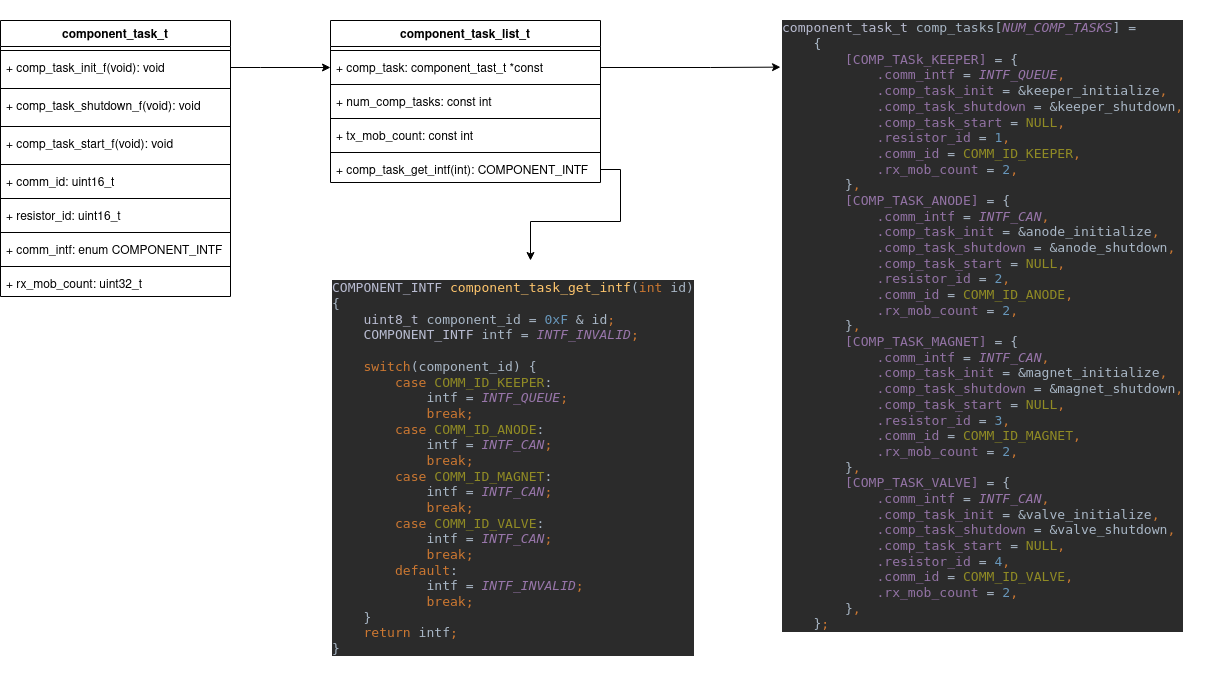

The diagram above was exported from draw.io. Its source (the exported page's mxGraphModel, read from the mxfile embedded in the PNG):
<mxGraphModel dx="1685" dy="1873" grid="1" gridSize="10" guides="1" tooltips="1" connect="1" arrows="1" fold="1" page="1" pageScale="1" pageWidth="850" pageHeight="1100" math="0" shadow="0">
  <root>
    <mxCell id="0" />
    <mxCell id="1" parent="0" />
    <mxCell id="PquZsWDuy5bbcLN1gudS-10" value="component_task_t" style="swimlane;fontStyle=1;align=center;verticalAlign=top;childLayout=stackLayout;horizontal=1;startSize=26;horizontalStack=0;resizeParent=1;resizeParentMax=0;resizeLast=0;collapsible=1;marginBottom=0;" vertex="1" parent="1">
      <mxGeometry y="330" width="230" height="276" as="geometry" />
    </mxCell>
    <mxCell id="PquZsWDuy5bbcLN1gudS-12" value="" style="line;strokeWidth=1;fillColor=none;align=left;verticalAlign=middle;spacingTop=-1;spacingLeft=3;spacingRight=3;rotatable=0;labelPosition=right;points=[];portConstraint=eastwest;strokeColor=inherit;" vertex="1" parent="PquZsWDuy5bbcLN1gudS-10">
      <mxGeometry y="26" width="230" height="8" as="geometry" />
    </mxCell>
    <mxCell id="PquZsWDuy5bbcLN1gudS-13" value="+ comp_task_init_f(void): void" style="text;strokeColor=none;fillColor=none;align=left;verticalAlign=top;spacingLeft=4;spacingRight=4;overflow=hidden;rotatable=0;points=[[0,0.5],[1,0.5]];portConstraint=eastwest;" vertex="1" parent="PquZsWDuy5bbcLN1gudS-10">
      <mxGeometry y="34" width="230" height="30" as="geometry" />
    </mxCell>
    <mxCell id="PquZsWDuy5bbcLN1gudS-18" value="" style="line;strokeWidth=1;fillColor=none;align=left;verticalAlign=middle;spacingTop=-1;spacingLeft=3;spacingRight=3;rotatable=0;labelPosition=right;points=[];portConstraint=eastwest;strokeColor=inherit;" vertex="1" parent="PquZsWDuy5bbcLN1gudS-10">
      <mxGeometry y="64" width="230" height="8" as="geometry" />
    </mxCell>
    <mxCell id="PquZsWDuy5bbcLN1gudS-19" value="+ comp_task_shutdown_f(void): void" style="text;strokeColor=none;fillColor=none;align=left;verticalAlign=top;spacingLeft=4;spacingRight=4;overflow=hidden;rotatable=0;points=[[0,0.5],[1,0.5]];portConstraint=eastwest;" vertex="1" parent="PquZsWDuy5bbcLN1gudS-10">
      <mxGeometry y="72" width="230" height="30" as="geometry" />
    </mxCell>
    <mxCell id="PquZsWDuy5bbcLN1gudS-22" value="" style="line;strokeWidth=1;fillColor=none;align=left;verticalAlign=middle;spacingTop=-1;spacingLeft=3;spacingRight=3;rotatable=0;labelPosition=right;points=[];portConstraint=eastwest;strokeColor=inherit;" vertex="1" parent="PquZsWDuy5bbcLN1gudS-10">
      <mxGeometry y="102" width="230" height="8" as="geometry" />
    </mxCell>
    <mxCell id="PquZsWDuy5bbcLN1gudS-20" value="+ comp_task_start_f(void): void" style="text;strokeColor=none;fillColor=none;align=left;verticalAlign=top;spacingLeft=4;spacingRight=4;overflow=hidden;rotatable=0;points=[[0,0.5],[1,0.5]];portConstraint=eastwest;" vertex="1" parent="PquZsWDuy5bbcLN1gudS-10">
      <mxGeometry y="110" width="230" height="30" as="geometry" />
    </mxCell>
    <mxCell id="PquZsWDuy5bbcLN1gudS-23" value="" style="line;strokeWidth=1;fillColor=none;align=left;verticalAlign=middle;spacingTop=-1;spacingLeft=3;spacingRight=3;rotatable=0;labelPosition=right;points=[];portConstraint=eastwest;strokeColor=inherit;" vertex="1" parent="PquZsWDuy5bbcLN1gudS-10">
      <mxGeometry y="140" width="230" height="8" as="geometry" />
    </mxCell>
    <mxCell id="PquZsWDuy5bbcLN1gudS-11" value="+ comm_id: uint16_t" style="text;strokeColor=none;fillColor=none;align=left;verticalAlign=top;spacingLeft=4;spacingRight=4;overflow=hidden;rotatable=0;points=[[0,0.5],[1,0.5]];portConstraint=eastwest;" vertex="1" parent="PquZsWDuy5bbcLN1gudS-10">
      <mxGeometry y="148" width="230" height="26" as="geometry" />
    </mxCell>
    <mxCell id="PquZsWDuy5bbcLN1gudS-27" value="" style="line;strokeWidth=1;fillColor=none;align=left;verticalAlign=middle;spacingTop=-1;spacingLeft=3;spacingRight=3;rotatable=0;labelPosition=right;points=[];portConstraint=eastwest;strokeColor=inherit;" vertex="1" parent="PquZsWDuy5bbcLN1gudS-10">
      <mxGeometry y="174" width="230" height="8" as="geometry" />
    </mxCell>
    <mxCell id="PquZsWDuy5bbcLN1gudS-26" value="+ resistor_id: uint16_t" style="text;strokeColor=none;fillColor=none;align=left;verticalAlign=top;spacingLeft=4;spacingRight=4;overflow=hidden;rotatable=0;points=[[0,0.5],[1,0.5]];portConstraint=eastwest;" vertex="1" parent="PquZsWDuy5bbcLN1gudS-10">
      <mxGeometry y="182" width="230" height="26" as="geometry" />
    </mxCell>
    <mxCell id="PquZsWDuy5bbcLN1gudS-29" value="" style="line;strokeWidth=1;fillColor=none;align=left;verticalAlign=middle;spacingTop=-1;spacingLeft=3;spacingRight=3;rotatable=0;labelPosition=right;points=[];portConstraint=eastwest;strokeColor=inherit;" vertex="1" parent="PquZsWDuy5bbcLN1gudS-10">
      <mxGeometry y="208" width="230" height="8" as="geometry" />
    </mxCell>
    <mxCell id="PquZsWDuy5bbcLN1gudS-28" value="+ comm_intf: enum COMPONENT_INTF " style="text;strokeColor=none;fillColor=none;align=left;verticalAlign=top;spacingLeft=4;spacingRight=4;overflow=hidden;rotatable=0;points=[[0,0.5],[1,0.5]];portConstraint=eastwest;" vertex="1" parent="PquZsWDuy5bbcLN1gudS-10">
      <mxGeometry y="216" width="230" height="26" as="geometry" />
    </mxCell>
    <mxCell id="PquZsWDuy5bbcLN1gudS-31" value="" style="line;strokeWidth=1;fillColor=none;align=left;verticalAlign=middle;spacingTop=-1;spacingLeft=3;spacingRight=3;rotatable=0;labelPosition=right;points=[];portConstraint=eastwest;strokeColor=inherit;" vertex="1" parent="PquZsWDuy5bbcLN1gudS-10">
      <mxGeometry y="242" width="230" height="8" as="geometry" />
    </mxCell>
    <mxCell id="PquZsWDuy5bbcLN1gudS-30" value="+ rx_mob_count: uint32_t" style="text;strokeColor=none;fillColor=none;align=left;verticalAlign=top;spacingLeft=4;spacingRight=4;overflow=hidden;rotatable=0;points=[[0,0.5],[1,0.5]];portConstraint=eastwest;" vertex="1" parent="PquZsWDuy5bbcLN1gudS-10">
      <mxGeometry y="250" width="230" height="26" as="geometry" />
    </mxCell>
    <mxCell id="PquZsWDuy5bbcLN1gudS-34" value="component_task_list_t" style="swimlane;fontStyle=1;align=center;verticalAlign=top;childLayout=stackLayout;horizontal=1;startSize=26;horizontalStack=0;resizeParent=1;resizeParentMax=0;resizeLast=0;collapsible=1;marginBottom=0;" vertex="1" parent="1">
      <mxGeometry x="330" y="330" width="270" height="162" as="geometry">
        <mxRectangle x="250" y="610" width="170" height="30" as="alternateBounds" />
      </mxGeometry>
    </mxCell>
    <mxCell id="PquZsWDuy5bbcLN1gudS-36" value="" style="line;strokeWidth=1;fillColor=none;align=left;verticalAlign=middle;spacingTop=-1;spacingLeft=3;spacingRight=3;rotatable=0;labelPosition=right;points=[];portConstraint=eastwest;strokeColor=inherit;" vertex="1" parent="PquZsWDuy5bbcLN1gudS-34">
      <mxGeometry y="26" width="270" height="8" as="geometry" />
    </mxCell>
    <mxCell id="PquZsWDuy5bbcLN1gudS-37" value="+ comp_task: component_tast_t *const" style="text;strokeColor=none;fillColor=none;align=left;verticalAlign=top;spacingLeft=4;spacingRight=4;overflow=hidden;rotatable=0;points=[[0,0.5],[1,0.5]];portConstraint=eastwest;" vertex="1" parent="PquZsWDuy5bbcLN1gudS-34">
      <mxGeometry y="34" width="270" height="26" as="geometry" />
    </mxCell>
    <mxCell id="PquZsWDuy5bbcLN1gudS-39" value="" style="line;strokeWidth=1;fillColor=none;align=left;verticalAlign=middle;spacingTop=-1;spacingLeft=3;spacingRight=3;rotatable=0;labelPosition=right;points=[];portConstraint=eastwest;strokeColor=inherit;" vertex="1" parent="PquZsWDuy5bbcLN1gudS-34">
      <mxGeometry y="60" width="270" height="8" as="geometry" />
    </mxCell>
    <mxCell id="PquZsWDuy5bbcLN1gudS-38" value="+ num_comp_tasks: const int" style="text;strokeColor=none;fillColor=none;align=left;verticalAlign=top;spacingLeft=4;spacingRight=4;overflow=hidden;rotatable=0;points=[[0,0.5],[1,0.5]];portConstraint=eastwest;" vertex="1" parent="PquZsWDuy5bbcLN1gudS-34">
      <mxGeometry y="68" width="270" height="26" as="geometry" />
    </mxCell>
    <mxCell id="PquZsWDuy5bbcLN1gudS-41" value="" style="line;strokeWidth=1;fillColor=none;align=left;verticalAlign=middle;spacingTop=-1;spacingLeft=3;spacingRight=3;rotatable=0;labelPosition=right;points=[];portConstraint=eastwest;strokeColor=inherit;" vertex="1" parent="PquZsWDuy5bbcLN1gudS-34">
      <mxGeometry y="94" width="270" height="8" as="geometry" />
    </mxCell>
    <mxCell id="PquZsWDuy5bbcLN1gudS-40" value="+ tx_mob_count: const int" style="text;strokeColor=none;fillColor=none;align=left;verticalAlign=top;spacingLeft=4;spacingRight=4;overflow=hidden;rotatable=0;points=[[0,0.5],[1,0.5]];portConstraint=eastwest;" vertex="1" parent="PquZsWDuy5bbcLN1gudS-34">
      <mxGeometry y="102" width="270" height="26" as="geometry" />
    </mxCell>
    <mxCell id="PquZsWDuy5bbcLN1gudS-44" value="" style="line;strokeWidth=1;fillColor=none;align=left;verticalAlign=middle;spacingTop=-1;spacingLeft=3;spacingRight=3;rotatable=0;labelPosition=right;points=[];portConstraint=eastwest;strokeColor=inherit;" vertex="1" parent="PquZsWDuy5bbcLN1gudS-34">
      <mxGeometry y="128" width="270" height="8" as="geometry" />
    </mxCell>
    <mxCell id="PquZsWDuy5bbcLN1gudS-43" value="+ comp_task_get_intf(int): COMPONENT_INTF" style="text;strokeColor=none;fillColor=none;align=left;verticalAlign=top;spacingLeft=4;spacingRight=4;overflow=hidden;rotatable=0;points=[[0,0.5],[1,0.5]];portConstraint=eastwest;" vertex="1" parent="PquZsWDuy5bbcLN1gudS-34">
      <mxGeometry y="136" width="270" height="26" as="geometry" />
    </mxCell>
    <mxCell id="PquZsWDuy5bbcLN1gudS-45" value="&lt;pre style=&quot;background-color:#2b2b2b;color:#a9b7c6;font-family:'JetBrains Mono',monospace;font-size:9.8pt;&quot;&gt;&lt;span style=&quot;color:#b9bcd1;&quot;&gt;component_task_t &lt;/span&gt;comp_tasks[&lt;span style=&quot;color:#9876aa;font-style:italic;&quot;&gt;NUM_COMP_TASKS&lt;/span&gt;] =&lt;br&gt;    {&lt;br&gt;        &lt;span style=&quot;color:#cc7832;&quot;&gt;&lt;/span&gt;&lt;span style=&quot;color:#9373a5;&quot;&gt;[COMP_TASk_KEEPER] &lt;/span&gt;= {&lt;br&gt;            &lt;span style=&quot;color:#9373a5;&quot;&gt;.comm_intf &lt;/span&gt;= &lt;span style=&quot;color:#9876aa;font-style:italic;&quot;&gt;INTF_QUEUE&lt;/span&gt;&lt;span style=&quot;color:#cc7832;&quot;&gt;,&lt;br&gt;&lt;/span&gt;&lt;span style=&quot;color:#cc7832;&quot;&gt;            &lt;/span&gt;&lt;span style=&quot;color:#9373a5;&quot;&gt;.comp_task_init &lt;/span&gt;= &amp;amp;keeper_initialize&lt;span style=&quot;color:#cc7832;&quot;&gt;,&lt;br&gt;&lt;/span&gt;&lt;span style=&quot;color:#cc7832;&quot;&gt;            &lt;/span&gt;&lt;span style=&quot;color:#9373a5;&quot;&gt;.comp_task_shutdown &lt;/span&gt;= &amp;amp;keeper_shutdown&lt;span style=&quot;color:#cc7832;&quot;&gt;,&lt;br&gt;&lt;/span&gt;&lt;span style=&quot;color:#cc7832;&quot;&gt;            &lt;/span&gt;&lt;span style=&quot;color:#9373a5;&quot;&gt;.comp_task_start &lt;/span&gt;= &lt;span style=&quot;color:#908b25;&quot;&gt;NULL&lt;/span&gt;&lt;span style=&quot;color:#cc7832;&quot;&gt;,&lt;br&gt;&lt;/span&gt;&lt;span style=&quot;color:#cc7832;&quot;&gt;            &lt;/span&gt;&lt;span style=&quot;color:#9373a5;&quot;&gt;.resistor_id &lt;/span&gt;= &lt;span style=&quot;color:#6897bb;&quot;&gt;1&lt;/span&gt;&lt;span style=&quot;color:#cc7832;&quot;&gt;,&lt;br&gt;&lt;/span&gt;&lt;span style=&quot;color:#cc7832;&quot;&gt;            &lt;/span&gt;&lt;span style=&quot;color:#9373a5;&quot;&gt;.comm_id &lt;/span&gt;= &lt;span style=&quot;color:#908b25;&quot;&gt;COMM_ID_KEEPER&lt;/span&gt;&lt;span style=&quot;color:#cc7832;&quot;&gt;,&lt;br&gt;&lt;/span&gt;&lt;span style=&quot;color:#cc7832;&quot;&gt;            &lt;/span&gt;&lt;span style=&quot;color:#9373a5;&quot;&gt;.rx_mob_count &lt;/span&gt;= &lt;span style=&quot;color:#6897bb;&quot;&gt;2&lt;/span&gt;&lt;span style=&quot;color:#cc7832;&quot;&gt;,&lt;br&gt;&lt;/span&gt;&lt;span style=&quot;color:#cc7832;&quot;&gt;        &lt;/span&gt;}&lt;span style=&quot;color:#cc7832;&quot;&gt;,&lt;br&gt;&lt;/span&gt;&lt;span style=&quot;color:#cc7832;&quot;&gt;        &lt;/span&gt;&lt;span style=&quot;color:#9373a5;&quot;&gt;[COMP_TASK_ANODE] &lt;/span&gt;= {&lt;br&gt;            &lt;span style=&quot;color:#9373a5;&quot;&gt;.comm_intf &lt;/span&gt;= &lt;span style=&quot;color:#9876aa;font-style:italic;&quot;&gt;INTF_CAN&lt;/span&gt;&lt;span style=&quot;color:#cc7832;&quot;&gt;,&lt;br&gt;&lt;/span&gt;&lt;span style=&quot;color:#cc7832;&quot;&gt;            &lt;/span&gt;&lt;span style=&quot;color:#9373a5;&quot;&gt;.comp_task_init &lt;/span&gt;= &amp;amp;anode_initialize&lt;span style=&quot;color:#cc7832;&quot;&gt;,&lt;br&gt;&lt;/span&gt;&lt;span style=&quot;color:#cc7832;&quot;&gt;            &lt;/span&gt;&lt;span style=&quot;color:#9373a5;&quot;&gt;.comp_task_shutdown &lt;/span&gt;= &amp;amp;anode_shutdown&lt;span style=&quot;color:#cc7832;&quot;&gt;,&lt;br&gt;&lt;/span&gt;&lt;span style=&quot;color:#cc7832;&quot;&gt;            &lt;/span&gt;&lt;span style=&quot;color:#9373a5;&quot;&gt;.comp_task_start &lt;/span&gt;= &lt;span style=&quot;color:#908b25;&quot;&gt;NULL&lt;/span&gt;&lt;span style=&quot;color:#cc7832;&quot;&gt;,&lt;br&gt;&lt;/span&gt;&lt;span style=&quot;color:#cc7832;&quot;&gt;            &lt;/span&gt;&lt;span style=&quot;color:#9373a5;&quot;&gt;.resistor_id &lt;/span&gt;= &lt;span style=&quot;color:#6897bb;&quot;&gt;2&lt;/span&gt;&lt;span style=&quot;color:#cc7832;&quot;&gt;,&lt;br&gt;&lt;/span&gt;&lt;span style=&quot;color:#cc7832;&quot;&gt;            &lt;/span&gt;&lt;span style=&quot;color:#9373a5;&quot;&gt;.comm_id &lt;/span&gt;= &lt;span style=&quot;color:#908b25;&quot;&gt;COMM_ID_ANODE&lt;/span&gt;&lt;span style=&quot;color:#cc7832;&quot;&gt;,&lt;br&gt;&lt;/span&gt;&lt;span style=&quot;color:#cc7832;&quot;&gt;            &lt;/span&gt;&lt;span style=&quot;color:#9373a5;&quot;&gt;.rx_mob_count &lt;/span&gt;= &lt;span style=&quot;color:#6897bb;&quot;&gt;2&lt;/span&gt;&lt;span style=&quot;color:#cc7832;&quot;&gt;,&lt;br&gt;&lt;/span&gt;&lt;span style=&quot;color:#cc7832;&quot;&gt;        &lt;/span&gt;}&lt;span style=&quot;color:#cc7832;&quot;&gt;,&lt;br&gt;&lt;/span&gt;&lt;span style=&quot;color:#cc7832;&quot;&gt;        &lt;/span&gt;&lt;span style=&quot;color:#9373a5;&quot;&gt;[COMP_TASK_MAGNET] &lt;/span&gt;= {&lt;br&gt;            &lt;span style=&quot;color:#9373a5;&quot;&gt;.comm_intf &lt;/span&gt;= &lt;span style=&quot;color:#9876aa;font-style:italic;&quot;&gt;INTF_CAN&lt;/span&gt;&lt;span style=&quot;color:#cc7832;&quot;&gt;,&lt;br&gt;&lt;/span&gt;&lt;span style=&quot;color:#cc7832;&quot;&gt;            &lt;/span&gt;&lt;span style=&quot;color:#9373a5;&quot;&gt;.comp_task_init &lt;/span&gt;= &amp;amp;magnet_initialize&lt;span style=&quot;color:#cc7832;&quot;&gt;,&lt;br&gt;&lt;/span&gt;&lt;span style=&quot;color:#cc7832;&quot;&gt;            &lt;/span&gt;&lt;span style=&quot;color:#9373a5;&quot;&gt;.comp_task_shutdown &lt;/span&gt;= &amp;amp;magnet_shutdown&lt;span style=&quot;color:#cc7832;&quot;&gt;,&lt;br&gt;&lt;/span&gt;&lt;span style=&quot;color:#cc7832;&quot;&gt;            &lt;/span&gt;&lt;span style=&quot;color:#9373a5;&quot;&gt;.comp_task_start &lt;/span&gt;= &lt;span style=&quot;color:#908b25;&quot;&gt;NULL&lt;/span&gt;&lt;span style=&quot;color:#cc7832;&quot;&gt;,&lt;br&gt;&lt;/span&gt;&lt;span style=&quot;color:#cc7832;&quot;&gt;            &lt;/span&gt;&lt;span style=&quot;color:#9373a5;&quot;&gt;.resistor_id &lt;/span&gt;= &lt;span style=&quot;color:#6897bb;&quot;&gt;3&lt;/span&gt;&lt;span style=&quot;color:#cc7832;&quot;&gt;,&lt;br&gt;&lt;/span&gt;&lt;span style=&quot;color:#cc7832;&quot;&gt;            &lt;/span&gt;&lt;span style=&quot;color:#9373a5;&quot;&gt;.comm_id &lt;/span&gt;= &lt;span style=&quot;color:#908b25;&quot;&gt;COMM_ID_MAGNET&lt;/span&gt;&lt;span style=&quot;color:#cc7832;&quot;&gt;,&lt;br&gt;&lt;/span&gt;&lt;span style=&quot;color:#cc7832;&quot;&gt;            &lt;/span&gt;&lt;span style=&quot;color:#9373a5;&quot;&gt;.rx_mob_count &lt;/span&gt;= &lt;span style=&quot;color:#6897bb;&quot;&gt;2&lt;/span&gt;&lt;span style=&quot;color:#cc7832;&quot;&gt;,&lt;br&gt;&lt;/span&gt;&lt;span style=&quot;color:#cc7832;&quot;&gt;        &lt;/span&gt;}&lt;span style=&quot;color:#cc7832;&quot;&gt;,&lt;br&gt;&lt;/span&gt;&lt;span style=&quot;color:#cc7832;&quot;&gt;        &lt;/span&gt;&lt;span style=&quot;color:#9373a5;&quot;&gt;[COMP_TASK_VALVE] &lt;/span&gt;= {&lt;br&gt;            &lt;span style=&quot;color:#9373a5;&quot;&gt;.comm_intf &lt;/span&gt;= &lt;span style=&quot;color:#9876aa;font-style:italic;&quot;&gt;INTF_CAN&lt;/span&gt;&lt;span style=&quot;color:#cc7832;&quot;&gt;,&lt;br&gt;&lt;/span&gt;&lt;span style=&quot;color:#cc7832;&quot;&gt;            &lt;/span&gt;&lt;span style=&quot;color:#9373a5;&quot;&gt;.comp_task_init &lt;/span&gt;= &amp;amp;valve_initialize&lt;span style=&quot;color:#cc7832;&quot;&gt;,&lt;br&gt;&lt;/span&gt;&lt;span style=&quot;color:#cc7832;&quot;&gt;            &lt;/span&gt;&lt;span style=&quot;color:#9373a5;&quot;&gt;.comp_task_shutdown &lt;/span&gt;= &amp;amp;valve_shutdown&lt;span style=&quot;color:#cc7832;&quot;&gt;,&lt;br&gt;&lt;/span&gt;&lt;span style=&quot;color:#cc7832;&quot;&gt;            &lt;/span&gt;&lt;span style=&quot;color:#9373a5;&quot;&gt;.comp_task_start &lt;/span&gt;= &lt;span style=&quot;color:#908b25;&quot;&gt;NULL&lt;/span&gt;&lt;span style=&quot;color:#cc7832;&quot;&gt;,&lt;br&gt;&lt;/span&gt;&lt;span style=&quot;color:#cc7832;&quot;&gt;            &lt;/span&gt;&lt;span style=&quot;color:#9373a5;&quot;&gt;.resistor_id &lt;/span&gt;= &lt;span style=&quot;color:#6897bb;&quot;&gt;4&lt;/span&gt;&lt;span style=&quot;color:#cc7832;&quot;&gt;,&lt;br&gt;&lt;/span&gt;&lt;span style=&quot;color:#cc7832;&quot;&gt;            &lt;/span&gt;&lt;span style=&quot;color:#9373a5;&quot;&gt;.comm_id &lt;/span&gt;= &lt;span style=&quot;color:#908b25;&quot;&gt;COMM_ID_VALVE&lt;/span&gt;&lt;span style=&quot;color:#cc7832;&quot;&gt;,&lt;br&gt;&lt;/span&gt;&lt;span style=&quot;color:#cc7832;&quot;&gt;            &lt;/span&gt;&lt;span style=&quot;color:#9373a5;&quot;&gt;.rx_mob_count &lt;/span&gt;= &lt;span style=&quot;color:#6897bb;&quot;&gt;2&lt;/span&gt;&lt;span style=&quot;color:#cc7832;&quot;&gt;,&lt;br&gt;&lt;/span&gt;&lt;span style=&quot;color:#cc7832;&quot;&gt;        &lt;/span&gt;}&lt;span style=&quot;color:#cc7832;&quot;&gt;,&lt;br&gt;&lt;/span&gt;&lt;span style=&quot;color:#cc7832;&quot;&gt;    &lt;/span&gt;}&lt;span style=&quot;color:#cc7832;&quot;&gt;;&lt;/span&gt;&lt;/pre&gt;" style="text;whiteSpace=wrap;html=1;" vertex="1" parent="1">
      <mxGeometry x="780" y="310" width="430" height="680" as="geometry" />
    </mxCell>
    <mxCell id="PquZsWDuy5bbcLN1gudS-46" style="edgeStyle=orthogonalEdgeStyle;rounded=0;orthogonalLoop=1;jettySize=auto;html=1;exitX=1;exitY=0.5;exitDx=0;exitDy=0;entryX=0;entryY=0.098;entryDx=0;entryDy=0;entryPerimeter=0;" edge="1" parent="1" source="PquZsWDuy5bbcLN1gudS-37" target="PquZsWDuy5bbcLN1gudS-45">
      <mxGeometry relative="1" as="geometry">
        <Array as="points">
          <mxPoint x="710" y="377" />
        </Array>
      </mxGeometry>
    </mxCell>
    <mxCell id="PquZsWDuy5bbcLN1gudS-47" value="&lt;pre style=&quot;background-color:#2b2b2b;color:#a9b7c6;font-family:'JetBrains Mono',monospace;font-size:9.8pt;&quot;&gt;&lt;span style=&quot;color:#b9bcd1;&quot;&gt;COMPONENT_INTF &lt;/span&gt;&lt;span style=&quot;color:#ffc66d;&quot;&gt;component_task_get_intf&lt;/span&gt;(&lt;span style=&quot;color:#cc7832;&quot;&gt;int &lt;/span&gt;id)&lt;br&gt;{&lt;br&gt;    &lt;span style=&quot;color:#b9bcd1;&quot;&gt;uint8_t &lt;/span&gt;component_id = &lt;span style=&quot;color:#6897bb;&quot;&gt;0xF &lt;/span&gt;&amp;amp; id&lt;span style=&quot;color:#cc7832;&quot;&gt;;&lt;br&gt;&lt;/span&gt;&lt;span style=&quot;color:#cc7832;&quot;&gt;    &lt;/span&gt;&lt;span style=&quot;color:#b9bcd1;&quot;&gt;COMPONENT_INTF &lt;/span&gt;intf = &lt;span style=&quot;color:#9876aa;font-style:italic;&quot;&gt;INTF_INVALID&lt;/span&gt;&lt;span style=&quot;color:#cc7832;&quot;&gt;;&lt;br&gt;&lt;/span&gt;&lt;span style=&quot;color:#cc7832;&quot;&gt;&lt;br&gt;&lt;/span&gt;&lt;span style=&quot;color:#cc7832;&quot;&gt;    switch&lt;/span&gt;(component_id) {&lt;br&gt;        &lt;span style=&quot;color:#cc7832;&quot;&gt;case &lt;/span&gt;&lt;span style=&quot;color:#908b25;&quot;&gt;COMM_ID_KEEPER&lt;/span&gt;:&lt;br&gt;            intf = &lt;span style=&quot;color:#9876aa;font-style:italic;&quot;&gt;INTF_QUEUE&lt;/span&gt;&lt;span style=&quot;color:#cc7832;&quot;&gt;;&lt;br&gt;&lt;/span&gt;&lt;span style=&quot;color:#cc7832;&quot;&gt;            break;&lt;br&gt;&lt;/span&gt;&lt;span style=&quot;color:#cc7832;&quot;&gt;        case &lt;/span&gt;&lt;span style=&quot;color:#908b25;&quot;&gt;COMM_ID_ANODE&lt;/span&gt;:&lt;br&gt;            intf = &lt;span style=&quot;color:#9876aa;font-style:italic;&quot;&gt;INTF_CAN&lt;/span&gt;&lt;span style=&quot;color:#cc7832;&quot;&gt;;&lt;br&gt;&lt;/span&gt;&lt;span style=&quot;color:#cc7832;&quot;&gt;            break;&lt;br&gt;&lt;/span&gt;&lt;span style=&quot;color:#cc7832;&quot;&gt;        case &lt;/span&gt;&lt;span style=&quot;color:#908b25;&quot;&gt;COMM_ID_MAGNET&lt;/span&gt;:&lt;br&gt;            intf = &lt;span style=&quot;color:#9876aa;font-style:italic;&quot;&gt;INTF_CAN&lt;/span&gt;&lt;span style=&quot;color:#cc7832;&quot;&gt;;&lt;br&gt;&lt;/span&gt;&lt;span style=&quot;color:#cc7832;&quot;&gt;            break;&lt;br&gt;&lt;/span&gt;&lt;span style=&quot;color:#cc7832;&quot;&gt;        case &lt;/span&gt;&lt;span style=&quot;color:#908b25;&quot;&gt;COMM_ID_VALVE&lt;/span&gt;:&lt;br&gt;            intf = &lt;span style=&quot;color:#9876aa;font-style:italic;&quot;&gt;INTF_CAN&lt;/span&gt;&lt;span style=&quot;color:#cc7832;&quot;&gt;;&lt;br&gt;&lt;/span&gt;&lt;span style=&quot;color:#cc7832;&quot;&gt;            break;&lt;br&gt;&lt;/span&gt;&lt;span style=&quot;color:#cc7832;&quot;&gt;        default&lt;/span&gt;:&lt;br&gt;            intf = &lt;span style=&quot;color:#9876aa;font-style:italic;&quot;&gt;INTF_INVALID&lt;/span&gt;&lt;span style=&quot;color:#cc7832;&quot;&gt;;&lt;br&gt;&lt;/span&gt;&lt;span style=&quot;color:#cc7832;&quot;&gt;            break;&lt;br&gt;&lt;/span&gt;&lt;span style=&quot;color:#cc7832;&quot;&gt;    &lt;/span&gt;}&lt;br&gt;    &lt;span style=&quot;color:#cc7832;&quot;&gt;return &lt;/span&gt;intf&lt;span style=&quot;color:#cc7832;&quot;&gt;;&lt;br&gt;&lt;/span&gt;}&lt;br&gt;&lt;/pre&gt;" style="text;whiteSpace=wrap;html=1;" vertex="1" parent="1">
      <mxGeometry x="330" y="570" width="400" height="430" as="geometry" />
    </mxCell>
    <mxCell id="PquZsWDuy5bbcLN1gudS-48" style="edgeStyle=orthogonalEdgeStyle;rounded=0;orthogonalLoop=1;jettySize=auto;html=1;entryX=0.5;entryY=0;entryDx=0;entryDy=0;" edge="1" parent="1" source="PquZsWDuy5bbcLN1gudS-43" target="PquZsWDuy5bbcLN1gudS-47">
      <mxGeometry relative="1" as="geometry" />
    </mxCell>
    <mxCell id="PquZsWDuy5bbcLN1gudS-49" style="edgeStyle=orthogonalEdgeStyle;rounded=0;orthogonalLoop=1;jettySize=auto;html=1;entryX=0;entryY=0.5;entryDx=0;entryDy=0;" edge="1" parent="1" source="PquZsWDuy5bbcLN1gudS-13" target="PquZsWDuy5bbcLN1gudS-37">
      <mxGeometry relative="1" as="geometry">
        <Array as="points">
          <mxPoint x="260" y="377" />
          <mxPoint x="260" y="377" />
        </Array>
      </mxGeometry>
    </mxCell>
  </root>
</mxGraphModel>